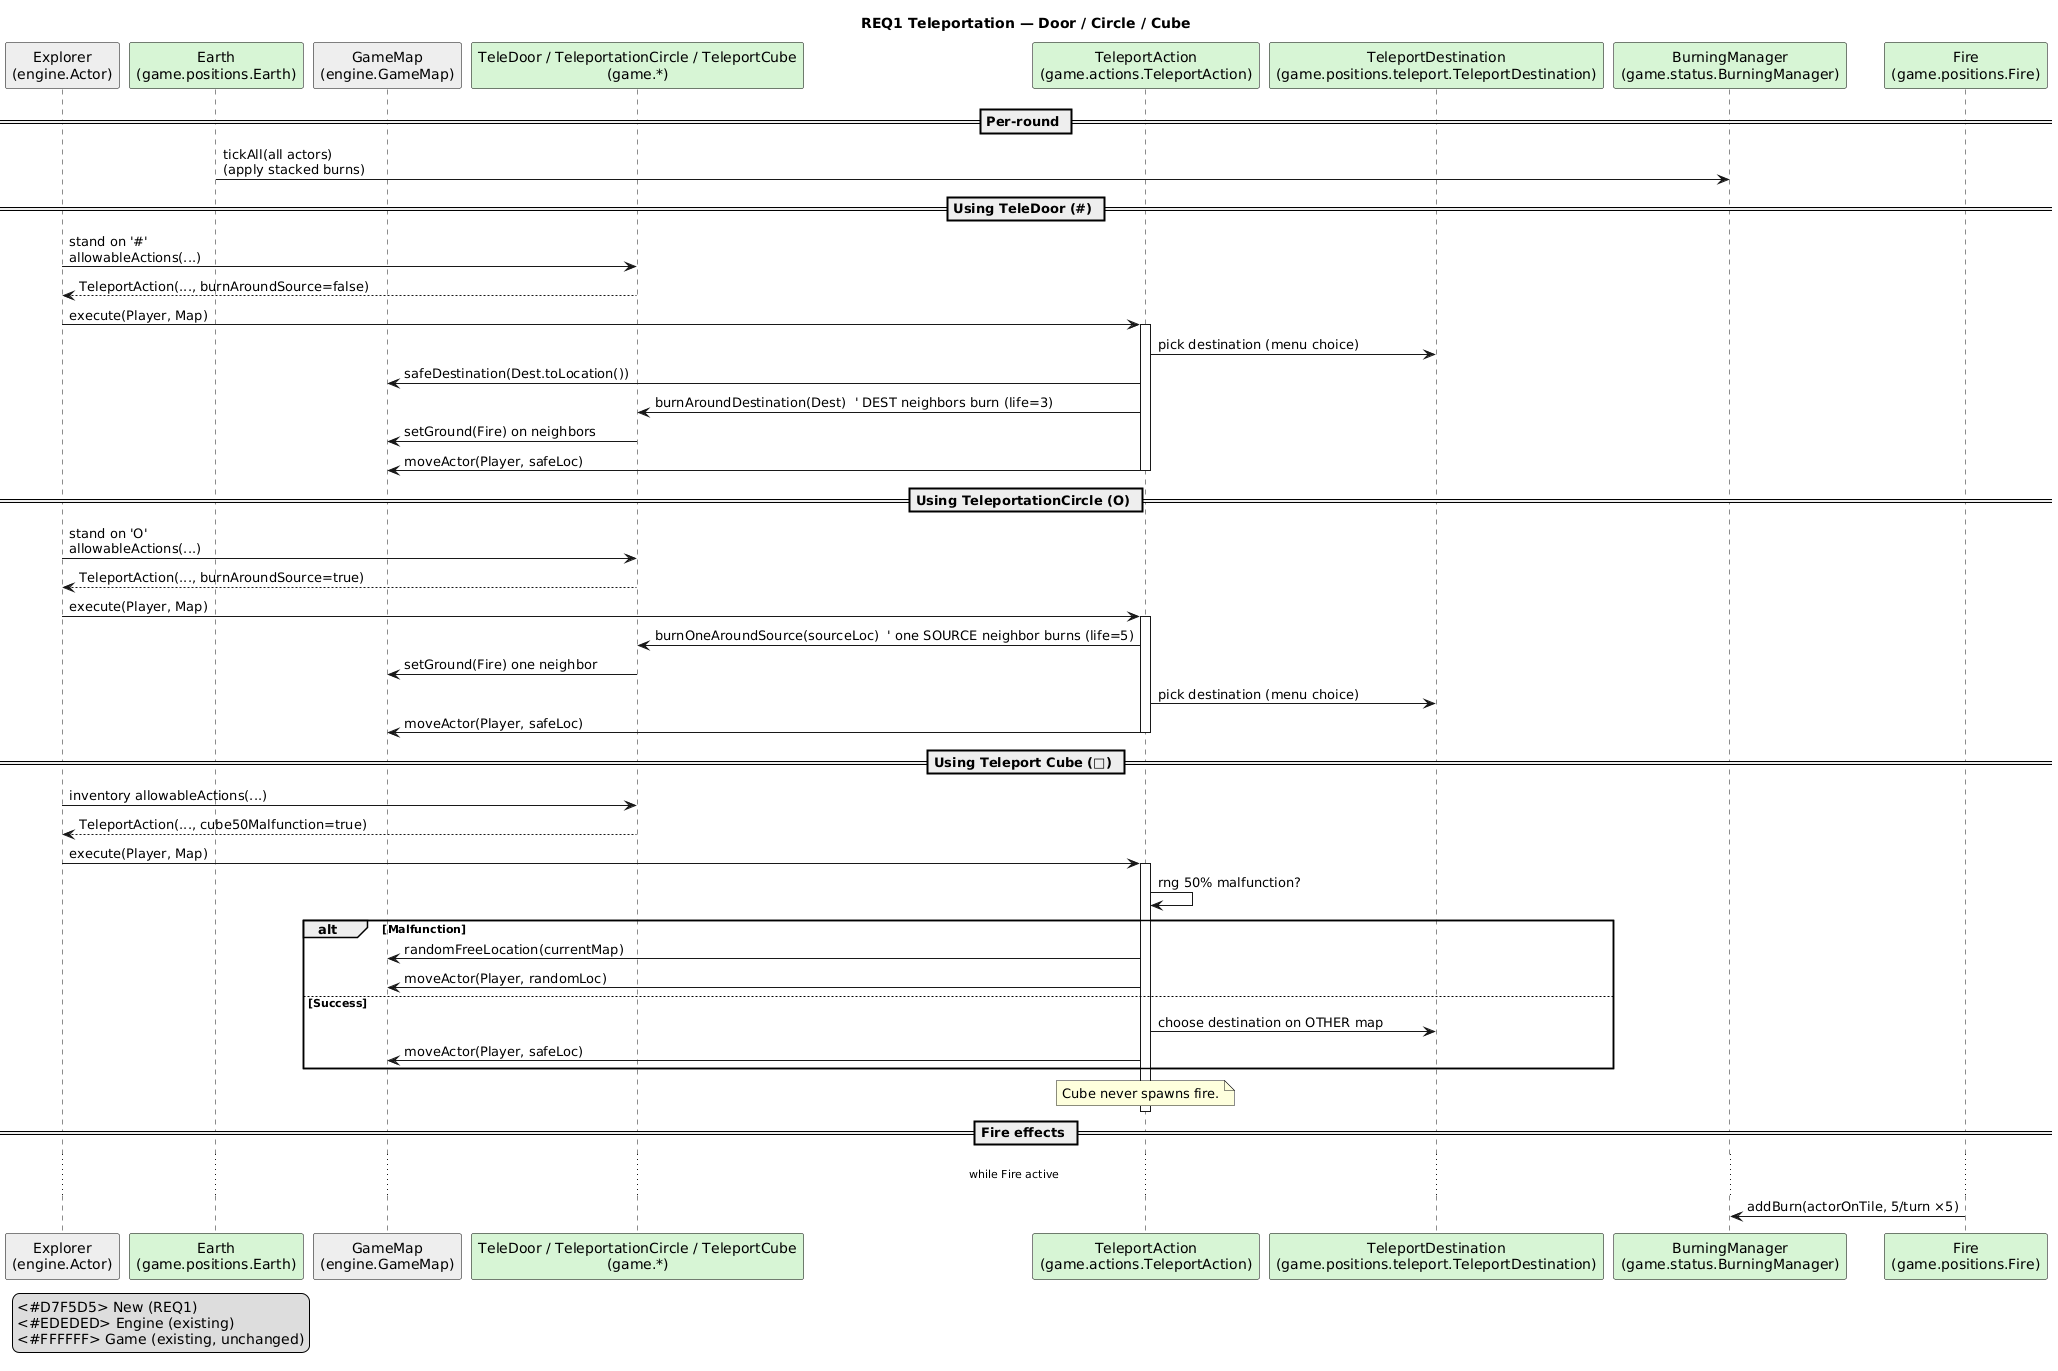

The diagram above was rendered by PlantUML. Its source (embedded in the PNG):
@startuml
title REQ1 Teleportation — Door / Circle / Cube

skinparam sequence {
  ParticipantBorderColor black
  ParticipantBackgroundColor white
}

legend left
  <#D7F5D5> New (REQ1)
  <#EDEDED> Engine (existing)
  <#FFFFFF> Game (existing, unchanged)
endlegend

' ===== Participants =====
participant "Explorer\n(engine.Actor)" as Player #EDEDED
participant "Earth\n(game.positions.Earth)" as Earth #D7F5D5
participant "GameMap\n(engine.GameMap)" as Map #EDEDED
participant "TeleDoor / TeleportationCircle / TeleportCube\n(game.*)" as Source #D7F5D5
participant "TeleportAction\n(game.actions.TeleportAction)" as TAct #D7F5D5
participant "TeleportDestination\n(game.positions.teleport.TeleportDestination)" as Dest #D7F5D5
participant "BurningManager\n(game.status.BurningManager)" as BurnMgr #D7F5D5
participant "Fire\n(game.positions.Fire)" as Fire #D7F5D5

== Per-round ==
Earth -> BurnMgr : tickAll(all actors)\n(apply stacked burns)

== Using TeleDoor (#) ==
Player -> Source : stand on '#'\nallowableActions(...)
Source --> Player : TeleportAction(..., burnAroundSource=false)
Player -> TAct : execute(Player, Map)
activate TAct
TAct -> Dest : pick destination (menu choice)
TAct -> Map : safeDestination(Dest.toLocation())
TAct -> Source : burnAroundDestination(Dest)  ' DEST neighbors burn (life=3)
Source -> Map : setGround(Fire) on neighbors
TAct -> Map : moveActor(Player, safeLoc)
deactivate TAct

== Using TeleportationCircle (O) ==
Player -> Source : stand on 'O'\nallowableActions(...)
Source --> Player : TeleportAction(..., burnAroundSource=true)
Player -> TAct : execute(Player, Map)
activate TAct
TAct -> Source : burnOneAroundSource(sourceLoc)  ' one SOURCE neighbor burns (life=5)
Source -> Map : setGround(Fire) one neighbor
TAct -> Dest : pick destination (menu choice)
TAct -> Map : moveActor(Player, safeLoc)
deactivate TAct

== Using Teleport Cube (□) ==
Player -> Source : inventory allowableActions(...)
Source --> Player : TeleportAction(..., cube50Malfunction=true)
Player -> TAct : execute(Player, Map)
activate TAct
TAct -> TAct : rng 50% malfunction?
alt Malfunction
  TAct -> Map : randomFreeLocation(currentMap)
  TAct -> Map : moveActor(Player, randomLoc)
else Success
  TAct -> Dest : choose destination on OTHER map
  TAct -> Map : moveActor(Player, safeLoc)
end
note over TAct
  Cube never spawns fire.
end note
deactivate TAct

== Fire effects ==
... while Fire active ...
Fire -> BurnMgr : addBurn(actorOnTile, 5/turn ×5)
' Fire later expires → Dirt (not shown here)
@enduml